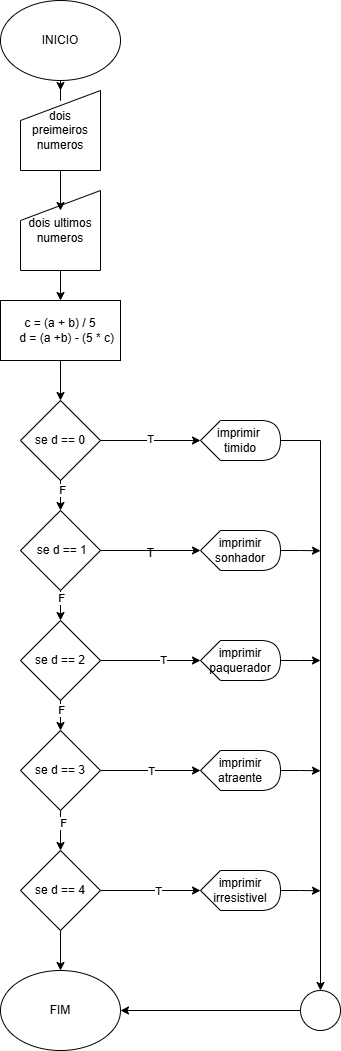

The diagram above was exported from draw.io. Its source (the exported page's mxGraphModel, read from the mxfile embedded in the PNG):
<mxGraphModel dx="1434" dy="780" grid="1" gridSize="10" guides="1" tooltips="1" connect="1" arrows="1" fold="1" page="1" pageScale="1" pageWidth="827" pageHeight="1169" math="0" shadow="0">
  <root>
    <mxCell id="0" />
    <mxCell id="1" parent="0" />
    <mxCell id="3wzM9upOMrKjWojwqT7Q-20" style="edgeStyle=orthogonalEdgeStyle;rounded=0;orthogonalLoop=1;jettySize=auto;html=1;exitX=0.5;exitY=1;exitDx=0;exitDy=0;" parent="1" source="3wzM9upOMrKjWojwqT7Q-1" target="3wzM9upOMrKjWojwqT7Q-9" edge="1">
      <mxGeometry relative="1" as="geometry" />
    </mxCell>
    <mxCell id="3wzM9upOMrKjWojwqT7Q-1" value="INICIO" style="ellipse;whiteSpace=wrap;html=1;" parent="1" vertex="1">
      <mxGeometry x="330" y="50" width="120" height="80" as="geometry" />
    </mxCell>
    <mxCell id="3wzM9upOMrKjWojwqT7Q-3" value="FIM" style="ellipse;whiteSpace=wrap;html=1;" parent="1" vertex="1">
      <mxGeometry x="330" y="1020" width="120" height="80" as="geometry" />
    </mxCell>
    <mxCell id="3wzM9upOMrKjWojwqT7Q-22" style="edgeStyle=orthogonalEdgeStyle;rounded=0;orthogonalLoop=1;jettySize=auto;html=1;exitX=0.5;exitY=1;exitDx=0;exitDy=0;entryX=0.5;entryY=0;entryDx=0;entryDy=0;" parent="1" source="3wzM9upOMrKjWojwqT7Q-8" target="3wzM9upOMrKjWojwqT7Q-10" edge="1">
      <mxGeometry relative="1" as="geometry" />
    </mxCell>
    <mxCell id="3wzM9upOMrKjWojwqT7Q-8" value="dois ultimos numeros" style="shape=manualInput;whiteSpace=wrap;html=1;" parent="1" vertex="1">
      <mxGeometry x="350" y="240" width="80" height="80" as="geometry" />
    </mxCell>
    <mxCell id="3wzM9upOMrKjWojwqT7Q-9" value="dois preimeiros numeros" style="shape=manualInput;whiteSpace=wrap;html=1;" parent="1" vertex="1">
      <mxGeometry x="350" y="140" width="80" height="80" as="geometry" />
    </mxCell>
    <mxCell id="3wzM9upOMrKjWojwqT7Q-23" style="edgeStyle=orthogonalEdgeStyle;rounded=0;orthogonalLoop=1;jettySize=auto;html=1;exitX=0.5;exitY=1;exitDx=0;exitDy=0;entryX=0.5;entryY=0;entryDx=0;entryDy=0;" parent="1" source="3wzM9upOMrKjWojwqT7Q-10" target="3wzM9upOMrKjWojwqT7Q-12" edge="1">
      <mxGeometry relative="1" as="geometry" />
    </mxCell>
    <mxCell id="3wzM9upOMrKjWojwqT7Q-10" value="c = (a + b) / 5&lt;br&gt;&amp;nbsp; &amp;nbsp; d = (a +b) - (5 * c)" style="rounded=0;whiteSpace=wrap;html=1;" parent="1" vertex="1">
      <mxGeometry x="330" y="350" width="120" height="60" as="geometry" />
    </mxCell>
    <mxCell id="3wzM9upOMrKjWojwqT7Q-25" style="edgeStyle=orthogonalEdgeStyle;rounded=0;orthogonalLoop=1;jettySize=auto;html=1;exitX=0.5;exitY=1;exitDx=0;exitDy=0;entryX=0.5;entryY=0;entryDx=0;entryDy=0;" parent="1" source="3wzM9upOMrKjWojwqT7Q-11" target="3wzM9upOMrKjWojwqT7Q-13" edge="1">
      <mxGeometry relative="1" as="geometry" />
    </mxCell>
    <mxCell id="3wzM9upOMrKjWojwqT7Q-44" value="F" style="edgeLabel;html=1;align=center;verticalAlign=middle;resizable=0;points=[];" parent="3wzM9upOMrKjWojwqT7Q-25" vertex="1" connectable="0">
      <mxGeometry x="-0.5619" relative="1" as="geometry">
        <mxPoint as="offset" />
      </mxGeometry>
    </mxCell>
    <mxCell id="3wzM9upOMrKjWojwqT7Q-11" value="&amp;nbsp;se d == 1" style="rhombus;whiteSpace=wrap;html=1;" parent="1" vertex="1">
      <mxGeometry x="350" y="560" width="80" height="80" as="geometry" />
    </mxCell>
    <mxCell id="3wzM9upOMrKjWojwqT7Q-24" style="edgeStyle=orthogonalEdgeStyle;rounded=0;orthogonalLoop=1;jettySize=auto;html=1;exitX=0.5;exitY=1;exitDx=0;exitDy=0;entryX=0.5;entryY=0;entryDx=0;entryDy=0;" parent="1" source="3wzM9upOMrKjWojwqT7Q-12" target="3wzM9upOMrKjWojwqT7Q-11" edge="1">
      <mxGeometry relative="1" as="geometry" />
    </mxCell>
    <mxCell id="3wzM9upOMrKjWojwqT7Q-43" value="F" style="edgeLabel;html=1;align=center;verticalAlign=middle;resizable=0;points=[];" parent="3wzM9upOMrKjWojwqT7Q-24" vertex="1" connectable="0">
      <mxGeometry x="-0.4286" y="1" relative="1" as="geometry">
        <mxPoint as="offset" />
      </mxGeometry>
    </mxCell>
    <mxCell id="3wzM9upOMrKjWojwqT7Q-12" value="se d == 0" style="rhombus;whiteSpace=wrap;html=1;" parent="1" vertex="1">
      <mxGeometry x="350" y="450" width="80" height="80" as="geometry" />
    </mxCell>
    <mxCell id="3wzM9upOMrKjWojwqT7Q-26" style="edgeStyle=orthogonalEdgeStyle;rounded=0;orthogonalLoop=1;jettySize=auto;html=1;exitX=0.5;exitY=1;exitDx=0;exitDy=0;entryX=0.5;entryY=0;entryDx=0;entryDy=0;" parent="1" source="3wzM9upOMrKjWojwqT7Q-13" target="3wzM9upOMrKjWojwqT7Q-14" edge="1">
      <mxGeometry relative="1" as="geometry" />
    </mxCell>
    <mxCell id="3wzM9upOMrKjWojwqT7Q-45" value="F" style="edgeLabel;html=1;align=center;verticalAlign=middle;resizable=0;points=[];" parent="3wzM9upOMrKjWojwqT7Q-26" vertex="1" connectable="0">
      <mxGeometry x="-0.4286" relative="1" as="geometry">
        <mxPoint as="offset" />
      </mxGeometry>
    </mxCell>
    <mxCell id="3wzM9upOMrKjWojwqT7Q-13" value="se d == 2" style="rhombus;whiteSpace=wrap;html=1;" parent="1" vertex="1">
      <mxGeometry x="350" y="670" width="80" height="80" as="geometry" />
    </mxCell>
    <mxCell id="3wzM9upOMrKjWojwqT7Q-27" style="edgeStyle=orthogonalEdgeStyle;rounded=0;orthogonalLoop=1;jettySize=auto;html=1;exitX=0.5;exitY=1;exitDx=0;exitDy=0;entryX=0.5;entryY=0;entryDx=0;entryDy=0;" parent="1" source="3wzM9upOMrKjWojwqT7Q-14" target="3wzM9upOMrKjWojwqT7Q-15" edge="1">
      <mxGeometry relative="1" as="geometry" />
    </mxCell>
    <mxCell id="3wzM9upOMrKjWojwqT7Q-46" value="F" style="edgeLabel;html=1;align=center;verticalAlign=middle;resizable=0;points=[];" parent="3wzM9upOMrKjWojwqT7Q-27" vertex="1" connectable="0">
      <mxGeometry x="-0.4" y="2" relative="1" as="geometry">
        <mxPoint as="offset" />
      </mxGeometry>
    </mxCell>
    <mxCell id="3wzM9upOMrKjWojwqT7Q-14" value="se d == 3" style="rhombus;whiteSpace=wrap;html=1;" parent="1" vertex="1">
      <mxGeometry x="350" y="780" width="80" height="80" as="geometry" />
    </mxCell>
    <mxCell id="3wzM9upOMrKjWojwqT7Q-28" style="edgeStyle=orthogonalEdgeStyle;rounded=0;orthogonalLoop=1;jettySize=auto;html=1;entryX=0.5;entryY=0;entryDx=0;entryDy=0;" parent="1" source="3wzM9upOMrKjWojwqT7Q-15" target="3wzM9upOMrKjWojwqT7Q-3" edge="1">
      <mxGeometry relative="1" as="geometry" />
    </mxCell>
    <mxCell id="3wzM9upOMrKjWojwqT7Q-15" value="se d == 4" style="rhombus;whiteSpace=wrap;html=1;" parent="1" vertex="1">
      <mxGeometry x="350" y="900" width="80" height="80" as="geometry" />
    </mxCell>
    <mxCell id="3wzM9upOMrKjWojwqT7Q-19" style="edgeStyle=orthogonalEdgeStyle;rounded=0;orthogonalLoop=1;jettySize=auto;html=1;exitX=0;exitY=0;exitDx=60;exitDy=40;exitPerimeter=0;" parent="1" source="3wzM9upOMrKjWojwqT7Q-16" edge="1">
      <mxGeometry relative="1" as="geometry">
        <mxPoint x="590" y="510" as="targetPoint" />
      </mxGeometry>
    </mxCell>
    <mxCell id="3wzM9upOMrKjWojwqT7Q-48" style="edgeStyle=orthogonalEdgeStyle;rounded=0;orthogonalLoop=1;jettySize=auto;html=1;exitX=1;exitY=0.5;exitDx=0;exitDy=0;exitPerimeter=0;entryX=0.5;entryY=0;entryDx=0;entryDy=0;" parent="1" source="3wzM9upOMrKjWojwqT7Q-16" target="3wzM9upOMrKjWojwqT7Q-47" edge="1">
      <mxGeometry relative="1" as="geometry">
        <mxPoint x="710" y="640" as="targetPoint" />
      </mxGeometry>
    </mxCell>
    <mxCell id="3wzM9upOMrKjWojwqT7Q-16" value="imprimir&amp;nbsp;&lt;div&gt;timido&lt;/div&gt;" style="shape=display;whiteSpace=wrap;html=1;" parent="1" vertex="1">
      <mxGeometry x="530" y="470" width="80" height="40" as="geometry" />
    </mxCell>
    <mxCell id="3wzM9upOMrKjWojwqT7Q-17" style="edgeStyle=orthogonalEdgeStyle;rounded=0;orthogonalLoop=1;jettySize=auto;html=1;exitX=1;exitY=0.5;exitDx=0;exitDy=0;entryX=0;entryY=0.5;entryDx=0;entryDy=0;entryPerimeter=0;" parent="1" source="3wzM9upOMrKjWojwqT7Q-12" target="3wzM9upOMrKjWojwqT7Q-16" edge="1">
      <mxGeometry relative="1" as="geometry" />
    </mxCell>
    <mxCell id="3wzM9upOMrKjWojwqT7Q-18" value="T" style="edgeLabel;html=1;align=center;verticalAlign=middle;resizable=0;points=[];" parent="3wzM9upOMrKjWojwqT7Q-17" vertex="1" connectable="0">
      <mxGeometry x="-0.0222" y="2" relative="1" as="geometry">
        <mxPoint as="offset" />
      </mxGeometry>
    </mxCell>
    <mxCell id="3wzM9upOMrKjWojwqT7Q-21" style="edgeStyle=orthogonalEdgeStyle;rounded=0;orthogonalLoop=1;jettySize=auto;html=1;exitX=0.5;exitY=1;exitDx=0;exitDy=0;entryX=0.5;entryY=0.25;entryDx=0;entryDy=0;entryPerimeter=0;" parent="1" source="3wzM9upOMrKjWojwqT7Q-9" target="3wzM9upOMrKjWojwqT7Q-8" edge="1">
      <mxGeometry relative="1" as="geometry" />
    </mxCell>
    <mxCell id="3wzM9upOMrKjWojwqT7Q-49" style="edgeStyle=orthogonalEdgeStyle;rounded=0;orthogonalLoop=1;jettySize=auto;html=1;exitX=1;exitY=0.5;exitDx=0;exitDy=0;exitPerimeter=0;" parent="1" source="3wzM9upOMrKjWojwqT7Q-29" edge="1">
      <mxGeometry relative="1" as="geometry">
        <mxPoint x="650" y="600.2857142857142" as="targetPoint" />
      </mxGeometry>
    </mxCell>
    <mxCell id="3wzM9upOMrKjWojwqT7Q-29" value="imprimir sonhador" style="shape=display;whiteSpace=wrap;html=1;" parent="1" vertex="1">
      <mxGeometry x="530" y="580" width="80" height="40" as="geometry" />
    </mxCell>
    <mxCell id="3wzM9upOMrKjWojwqT7Q-50" style="edgeStyle=orthogonalEdgeStyle;rounded=0;orthogonalLoop=1;jettySize=auto;html=1;exitX=1;exitY=0.5;exitDx=0;exitDy=0;exitPerimeter=0;" parent="1" source="3wzM9upOMrKjWojwqT7Q-30" edge="1">
      <mxGeometry relative="1" as="geometry">
        <mxPoint x="650" y="710" as="targetPoint" />
      </mxGeometry>
    </mxCell>
    <mxCell id="3wzM9upOMrKjWojwqT7Q-30" value="imprimir paquerador" style="shape=display;whiteSpace=wrap;html=1;" parent="1" vertex="1">
      <mxGeometry x="530" y="690" width="80" height="40" as="geometry" />
    </mxCell>
    <mxCell id="3wzM9upOMrKjWojwqT7Q-51" style="edgeStyle=orthogonalEdgeStyle;rounded=0;orthogonalLoop=1;jettySize=auto;html=1;exitX=1;exitY=0.5;exitDx=0;exitDy=0;exitPerimeter=0;" parent="1" source="3wzM9upOMrKjWojwqT7Q-31" edge="1">
      <mxGeometry relative="1" as="geometry">
        <mxPoint x="650" y="820.2857142857142" as="targetPoint" />
      </mxGeometry>
    </mxCell>
    <mxCell id="3wzM9upOMrKjWojwqT7Q-31" value="imprimir atraente" style="shape=display;whiteSpace=wrap;html=1;" parent="1" vertex="1">
      <mxGeometry x="530" y="800" width="80" height="40" as="geometry" />
    </mxCell>
    <mxCell id="3wzM9upOMrKjWojwqT7Q-52" style="edgeStyle=orthogonalEdgeStyle;rounded=0;orthogonalLoop=1;jettySize=auto;html=1;exitX=1;exitY=0.5;exitDx=0;exitDy=0;exitPerimeter=0;" parent="1" source="3wzM9upOMrKjWojwqT7Q-32" edge="1">
      <mxGeometry relative="1" as="geometry">
        <mxPoint x="650" y="940.2857142857142" as="targetPoint" />
      </mxGeometry>
    </mxCell>
    <mxCell id="3wzM9upOMrKjWojwqT7Q-32" value="imprimir irresistivel" style="shape=display;whiteSpace=wrap;html=1;" parent="1" vertex="1">
      <mxGeometry x="530" y="920" width="80" height="40" as="geometry" />
    </mxCell>
    <mxCell id="3wzM9upOMrKjWojwqT7Q-35" style="edgeStyle=orthogonalEdgeStyle;rounded=0;orthogonalLoop=1;jettySize=auto;html=1;exitX=1;exitY=0.5;exitDx=0;exitDy=0;entryX=0;entryY=0.5;entryDx=0;entryDy=0;entryPerimeter=0;" parent="1" source="3wzM9upOMrKjWojwqT7Q-11" target="3wzM9upOMrKjWojwqT7Q-29" edge="1">
      <mxGeometry relative="1" as="geometry" />
    </mxCell>
    <mxCell id="3wzM9upOMrKjWojwqT7Q-36" style="edgeStyle=orthogonalEdgeStyle;rounded=0;orthogonalLoop=1;jettySize=auto;html=1;exitX=1;exitY=0.5;exitDx=0;exitDy=0;entryX=0;entryY=0.5;entryDx=0;entryDy=0;entryPerimeter=0;" parent="1" source="3wzM9upOMrKjWojwqT7Q-13" target="3wzM9upOMrKjWojwqT7Q-30" edge="1">
      <mxGeometry relative="1" as="geometry" />
    </mxCell>
    <mxCell id="3wzM9upOMrKjWojwqT7Q-40" value="T" style="edgeLabel;html=1;align=center;verticalAlign=middle;resizable=0;points=[];" parent="3wzM9upOMrKjWojwqT7Q-36" vertex="1" connectable="0">
      <mxGeometry x="0.2371" y="1" relative="1" as="geometry">
        <mxPoint as="offset" />
      </mxGeometry>
    </mxCell>
    <mxCell id="3wzM9upOMrKjWojwqT7Q-37" style="edgeStyle=orthogonalEdgeStyle;rounded=0;orthogonalLoop=1;jettySize=auto;html=1;exitX=1;exitY=0.5;exitDx=0;exitDy=0;entryX=0;entryY=0.5;entryDx=0;entryDy=0;entryPerimeter=0;" parent="1" source="3wzM9upOMrKjWojwqT7Q-14" target="3wzM9upOMrKjWojwqT7Q-31" edge="1">
      <mxGeometry relative="1" as="geometry" />
    </mxCell>
    <mxCell id="3wzM9upOMrKjWojwqT7Q-41" value="T" style="edgeLabel;html=1;align=center;verticalAlign=middle;resizable=0;points=[];" parent="3wzM9upOMrKjWojwqT7Q-37" vertex="1" connectable="0">
      <mxGeometry x="-0.0029" relative="1" as="geometry">
        <mxPoint as="offset" />
      </mxGeometry>
    </mxCell>
    <mxCell id="3wzM9upOMrKjWojwqT7Q-38" style="edgeStyle=orthogonalEdgeStyle;rounded=0;orthogonalLoop=1;jettySize=auto;html=1;exitX=1;exitY=0.5;exitDx=0;exitDy=0;entryX=0;entryY=0.5;entryDx=0;entryDy=0;entryPerimeter=0;" parent="1" source="3wzM9upOMrKjWojwqT7Q-15" target="3wzM9upOMrKjWojwqT7Q-32" edge="1">
      <mxGeometry relative="1" as="geometry" />
    </mxCell>
    <mxCell id="3wzM9upOMrKjWojwqT7Q-42" value="T" style="edgeLabel;html=1;align=center;verticalAlign=middle;resizable=0;points=[];" parent="3wzM9upOMrKjWojwqT7Q-38" vertex="1" connectable="0">
      <mxGeometry x="0.1457" relative="1" as="geometry">
        <mxPoint as="offset" />
      </mxGeometry>
    </mxCell>
    <mxCell id="3wzM9upOMrKjWojwqT7Q-39" value="T" style="text;html=1;align=center;verticalAlign=middle;resizable=0;points=[];autosize=1;strokeColor=none;fillColor=none;" parent="1" vertex="1">
      <mxGeometry x="465" y="588" width="30" height="30" as="geometry" />
    </mxCell>
    <mxCell id="3wzM9upOMrKjWojwqT7Q-53" style="edgeStyle=orthogonalEdgeStyle;rounded=0;orthogonalLoop=1;jettySize=auto;html=1;exitX=0;exitY=0.5;exitDx=0;exitDy=0;" parent="1" source="3wzM9upOMrKjWojwqT7Q-47" target="3wzM9upOMrKjWojwqT7Q-3" edge="1">
      <mxGeometry relative="1" as="geometry" />
    </mxCell>
    <mxCell id="3wzM9upOMrKjWojwqT7Q-47" value="" style="ellipse;whiteSpace=wrap;html=1;aspect=fixed;" parent="1" vertex="1">
      <mxGeometry x="630" y="1040" width="40" height="40" as="geometry" />
    </mxCell>
  </root>
</mxGraphModel>